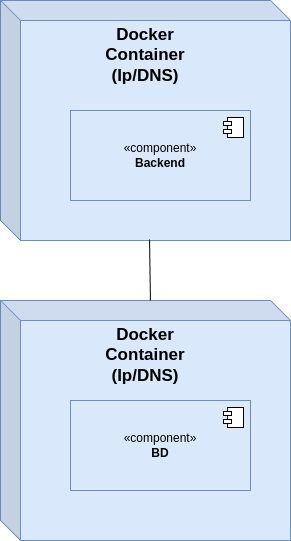

The diagram above was exported from draw.io. Its source (the exported page's mxGraphModel, read from the mxfile embedded in the PNG):
<mxGraphModel dx="1082" dy="915" grid="1" gridSize="10" guides="1" tooltips="1" connect="1" arrows="1" fold="1" page="1" pageScale="1" pageWidth="850" pageHeight="1100" math="0" shadow="0">
  <root>
    <mxCell id="0" />
    <mxCell id="1" parent="0" />
    <mxCell id="4" value="" style="shape=cube;whiteSpace=wrap;html=1;boundedLbl=1;backgroundOutline=1;darkOpacity=0.05;darkOpacity2=0.1;fillColor=#dae8fc;strokeColor=#6c8ebf;" parent="1" vertex="1">
      <mxGeometry x="280" y="250" width="290" height="240" as="geometry" />
    </mxCell>
    <mxCell id="2" value="«component»&lt;br&gt;&lt;b&gt;Backend&lt;/b&gt;" style="html=1;dropTarget=0;whiteSpace=wrap;fillColor=#dae8fc;strokeColor=#6c8ebf;" parent="1" vertex="1">
      <mxGeometry x="350" y="360" width="180" height="90" as="geometry" />
    </mxCell>
    <mxCell id="3" value="" style="shape=module;jettyWidth=8;jettyHeight=4;" parent="2" vertex="1">
      <mxGeometry x="1" width="20" height="20" relative="1" as="geometry">
        <mxPoint x="-27" y="7" as="offset" />
      </mxGeometry>
    </mxCell>
    <mxCell id="5" value="&lt;b&gt;&lt;font style=&quot;font-size: 17px;&quot;&gt;Docker Container (Ip/DNS)&lt;/font&gt;&lt;/b&gt;" style="text;html=1;align=center;verticalAlign=middle;whiteSpace=wrap;rounded=0;" parent="1" vertex="1">
      <mxGeometry x="395" y="290" width="60" height="30" as="geometry" />
    </mxCell>
    <mxCell id="8" value="" style="shape=cube;whiteSpace=wrap;html=1;boundedLbl=1;backgroundOutline=1;darkOpacity=0.05;darkOpacity2=0.1;fillColor=#dae8fc;strokeColor=#6c8ebf;" vertex="1" parent="1">
      <mxGeometry x="280" y="550" width="290" height="240" as="geometry" />
    </mxCell>
    <mxCell id="6" value="«component»&lt;br&gt;&lt;b&gt;BD&lt;/b&gt;" style="html=1;dropTarget=0;whiteSpace=wrap;fillColor=#dae8fc;strokeColor=#6c8ebf;" parent="1" vertex="1">
      <mxGeometry x="350" y="650" width="180" height="90" as="geometry" />
    </mxCell>
    <mxCell id="7" value="" style="shape=module;jettyWidth=8;jettyHeight=4;" parent="6" vertex="1">
      <mxGeometry x="1" width="20" height="20" relative="1" as="geometry">
        <mxPoint x="-27" y="7" as="offset" />
      </mxGeometry>
    </mxCell>
    <mxCell id="11" value="&lt;b&gt;&lt;font style=&quot;font-size: 17px;&quot;&gt;Docker Container (Ip/DNS)&lt;/font&gt;&lt;/b&gt;" style="text;html=1;align=center;verticalAlign=middle;whiteSpace=wrap;rounded=0;" vertex="1" parent="1">
      <mxGeometry x="395" y="590" width="60" height="30" as="geometry" />
    </mxCell>
    <mxCell id="14" value="" style="endArrow=none;html=1;entryX=0.517;entryY=0;entryDx=0;entryDy=0;entryPerimeter=0;exitX=0.514;exitY=0.996;exitDx=0;exitDy=0;exitPerimeter=0;" edge="1" parent="1" source="4" target="8">
      <mxGeometry width="50" height="50" relative="1" as="geometry">
        <mxPoint x="400" y="490" as="sourcePoint" />
        <mxPoint x="450" y="440" as="targetPoint" />
      </mxGeometry>
    </mxCell>
  </root>
</mxGraphModel>